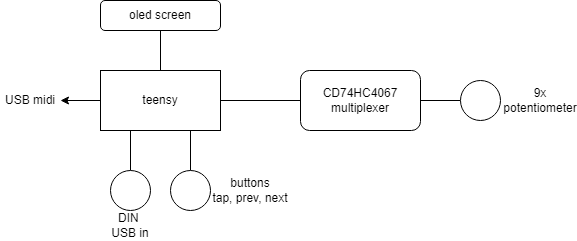

The diagram above was exported from draw.io. Its source (the exported page's mxGraphModel, read from the mxfile embedded in the PNG):
<mxGraphModel dx="2074" dy="1132" grid="1" gridSize="10" guides="1" tooltips="1" connect="1" arrows="1" fold="1" page="1" pageScale="1" pageWidth="827" pageHeight="1169" math="0" shadow="0">
  <root>
    <mxCell id="0" />
    <mxCell id="1" parent="0" />
    <mxCell id="wk_GsgLJzR3LDTHnaaDu-6" style="edgeStyle=orthogonalEdgeStyle;rounded=0;orthogonalLoop=1;jettySize=auto;html=1;exitX=1;exitY=0.5;exitDx=0;exitDy=0;endArrow=none;endFill=0;" edge="1" parent="1" source="wk_GsgLJzR3LDTHnaaDu-1" target="wk_GsgLJzR3LDTHnaaDu-4">
      <mxGeometry relative="1" as="geometry" />
    </mxCell>
    <mxCell id="wk_GsgLJzR3LDTHnaaDu-11" style="edgeStyle=orthogonalEdgeStyle;rounded=0;orthogonalLoop=1;jettySize=auto;html=1;exitX=0.25;exitY=1;exitDx=0;exitDy=0;entryX=0.5;entryY=0;entryDx=0;entryDy=0;endArrow=none;endFill=0;" edge="1" parent="1" source="wk_GsgLJzR3LDTHnaaDu-1" target="wk_GsgLJzR3LDTHnaaDu-9">
      <mxGeometry relative="1" as="geometry" />
    </mxCell>
    <mxCell id="wk_GsgLJzR3LDTHnaaDu-13" style="edgeStyle=orthogonalEdgeStyle;rounded=0;orthogonalLoop=1;jettySize=auto;html=1;exitX=0.75;exitY=1;exitDx=0;exitDy=0;entryX=0.5;entryY=0;entryDx=0;entryDy=0;endArrow=none;endFill=0;" edge="1" parent="1" source="wk_GsgLJzR3LDTHnaaDu-1" target="wk_GsgLJzR3LDTHnaaDu-12">
      <mxGeometry relative="1" as="geometry" />
    </mxCell>
    <mxCell id="wk_GsgLJzR3LDTHnaaDu-17" style="edgeStyle=orthogonalEdgeStyle;rounded=0;orthogonalLoop=1;jettySize=auto;html=1;exitX=0.5;exitY=0;exitDx=0;exitDy=0;entryX=0.5;entryY=1;entryDx=0;entryDy=0;endArrow=none;endFill=0;" edge="1" parent="1" source="wk_GsgLJzR3LDTHnaaDu-1" target="wk_GsgLJzR3LDTHnaaDu-15">
      <mxGeometry relative="1" as="geometry" />
    </mxCell>
    <mxCell id="wk_GsgLJzR3LDTHnaaDu-1" value="teensy" style="rounded=0;whiteSpace=wrap;html=1;" vertex="1" parent="1">
      <mxGeometry x="200" y="120" width="120" height="60" as="geometry" />
    </mxCell>
    <mxCell id="wk_GsgLJzR3LDTHnaaDu-2" value="" style="endArrow=classic;html=1;rounded=0;exitX=0;exitY=0.5;exitDx=0;exitDy=0;" edge="1" parent="1" source="wk_GsgLJzR3LDTHnaaDu-1">
      <mxGeometry width="50" height="50" relative="1" as="geometry">
        <mxPoint x="390" y="600" as="sourcePoint" />
        <mxPoint x="160" y="150" as="targetPoint" />
      </mxGeometry>
    </mxCell>
    <mxCell id="wk_GsgLJzR3LDTHnaaDu-3" value="USB midi" style="text;html=1;align=center;verticalAlign=middle;whiteSpace=wrap;rounded=0;" vertex="1" parent="1">
      <mxGeometry x="100" y="135" width="60" height="30" as="geometry" />
    </mxCell>
    <mxCell id="wk_GsgLJzR3LDTHnaaDu-7" style="edgeStyle=orthogonalEdgeStyle;rounded=0;orthogonalLoop=1;jettySize=auto;html=1;exitX=1;exitY=0.5;exitDx=0;exitDy=0;endArrow=none;endFill=0;" edge="1" parent="1" source="wk_GsgLJzR3LDTHnaaDu-4" target="wk_GsgLJzR3LDTHnaaDu-5">
      <mxGeometry relative="1" as="geometry" />
    </mxCell>
    <mxCell id="wk_GsgLJzR3LDTHnaaDu-4" value="CD74HC4067 multiplexer" style="rounded=1;whiteSpace=wrap;html=1;" vertex="1" parent="1">
      <mxGeometry x="400" y="120" width="120" height="60" as="geometry" />
    </mxCell>
    <mxCell id="wk_GsgLJzR3LDTHnaaDu-5" value="" style="ellipse;whiteSpace=wrap;html=1;aspect=fixed;" vertex="1" parent="1">
      <mxGeometry x="560" y="130" width="40" height="40" as="geometry" />
    </mxCell>
    <mxCell id="wk_GsgLJzR3LDTHnaaDu-8" value="9x potentiometer" style="text;html=1;align=center;verticalAlign=middle;whiteSpace=wrap;rounded=0;" vertex="1" parent="1">
      <mxGeometry x="610" y="135" width="60" height="30" as="geometry" />
    </mxCell>
    <mxCell id="wk_GsgLJzR3LDTHnaaDu-9" value="" style="ellipse;whiteSpace=wrap;html=1;aspect=fixed;" vertex="1" parent="1">
      <mxGeometry x="210" y="220" width="40" height="40" as="geometry" />
    </mxCell>
    <mxCell id="wk_GsgLJzR3LDTHnaaDu-10" value="DIN&amp;nbsp;&lt;div&gt;USB in&lt;/div&gt;" style="text;html=1;align=center;verticalAlign=middle;whiteSpace=wrap;rounded=0;" vertex="1" parent="1">
      <mxGeometry x="200" y="260" width="60" height="30" as="geometry" />
    </mxCell>
    <mxCell id="wk_GsgLJzR3LDTHnaaDu-12" value="" style="ellipse;whiteSpace=wrap;html=1;aspect=fixed;" vertex="1" parent="1">
      <mxGeometry x="270" y="220" width="40" height="40" as="geometry" />
    </mxCell>
    <mxCell id="wk_GsgLJzR3LDTHnaaDu-14" value="buttons&lt;div&gt;tap, prev, next&lt;/div&gt;" style="text;html=1;align=center;verticalAlign=middle;whiteSpace=wrap;rounded=0;" vertex="1" parent="1">
      <mxGeometry x="310" y="225" width="80" height="30" as="geometry" />
    </mxCell>
    <mxCell id="wk_GsgLJzR3LDTHnaaDu-15" value="oled screen" style="rounded=1;whiteSpace=wrap;html=1;" vertex="1" parent="1">
      <mxGeometry x="200" y="50" width="120" height="30" as="geometry" />
    </mxCell>
  </root>
</mxGraphModel>